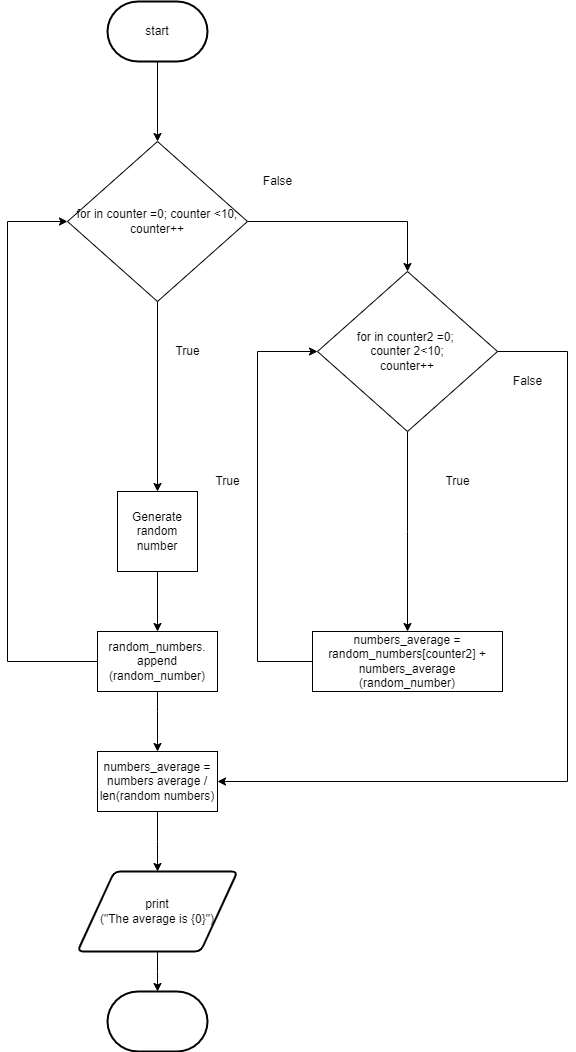

The diagram above was exported from draw.io. Its source (the exported page's mxGraphModel, read from the mxfile embedded in the PNG):
<mxGraphModel dx="434" dy="332" grid="1" gridSize="10" guides="1" tooltips="1" connect="1" arrows="1" fold="1" page="1" pageScale="1" pageWidth="850" pageHeight="1100" math="0" shadow="0">
  <root>
    <mxCell id="0" />
    <mxCell id="1" parent="0" />
    <mxCell id="2" style="edgeStyle=none;html=1;entryX=0.5;entryY=0;entryDx=0;entryDy=0;" edge="1" parent="1" target="6">
      <mxGeometry relative="1" as="geometry">
        <mxPoint x="274" y="250" as="targetPoint" />
        <mxPoint x="284" y="90" as="sourcePoint" />
      </mxGeometry>
    </mxCell>
    <mxCell id="4" style="edgeStyle=none;html=1;" edge="1" parent="1" source="6" target="8">
      <mxGeometry relative="1" as="geometry">
        <mxPoint x="284" y="540" as="targetPoint" />
      </mxGeometry>
    </mxCell>
    <mxCell id="5" style="edgeStyle=elbowEdgeStyle;rounded=0;html=1;entryX=0.5;entryY=0;entryDx=0;entryDy=0;strokeColor=default;" edge="1" parent="1" source="6" target="14">
      <mxGeometry relative="1" as="geometry">
        <Array as="points">
          <mxPoint x="534" y="250" />
        </Array>
      </mxGeometry>
    </mxCell>
    <mxCell id="6" value="for in counter =0; counter &amp;lt;10;&lt;br&gt;counter++" style="rhombus;whiteSpace=wrap;html=1;" vertex="1" parent="1">
      <mxGeometry x="194" y="170" width="180" height="160" as="geometry" />
    </mxCell>
    <mxCell id="7" style="edgeStyle=none;html=1;" edge="1" parent="1" source="8" target="11">
      <mxGeometry relative="1" as="geometry">
        <mxPoint x="284" y="650" as="targetPoint" />
      </mxGeometry>
    </mxCell>
    <mxCell id="8" value="Generate random number" style="whiteSpace=wrap;html=1;aspect=fixed;" vertex="1" parent="1">
      <mxGeometry x="244" y="520" width="80" height="80" as="geometry" />
    </mxCell>
    <mxCell id="9" style="edgeStyle=elbowEdgeStyle;html=1;entryX=0;entryY=0.5;entryDx=0;entryDy=0;strokeColor=default;rounded=0;" edge="1" parent="1" source="11" target="6">
      <mxGeometry relative="1" as="geometry">
        <Array as="points">
          <mxPoint x="134" y="550" />
        </Array>
      </mxGeometry>
    </mxCell>
    <mxCell id="10" style="edgeStyle=elbowEdgeStyle;rounded=0;html=1;strokeColor=default;entryX=0.5;entryY=0;entryDx=0;entryDy=0;" edge="1" parent="1" source="11" target="18">
      <mxGeometry relative="1" as="geometry">
        <mxPoint x="284" y="760" as="targetPoint" />
        <Array as="points">
          <mxPoint x="284" y="740" />
        </Array>
      </mxGeometry>
    </mxCell>
    <mxCell id="11" value="random_numbers.&lt;br&gt;append&lt;br&gt;(random_number)" style="rounded=0;whiteSpace=wrap;html=1;" vertex="1" parent="1">
      <mxGeometry x="224" y="660" width="120" height="60" as="geometry" />
    </mxCell>
    <mxCell id="12" style="edgeStyle=elbowEdgeStyle;rounded=0;html=1;strokeColor=default;" edge="1" parent="1" source="14" target="16">
      <mxGeometry relative="1" as="geometry" />
    </mxCell>
    <mxCell id="13" style="edgeStyle=elbowEdgeStyle;rounded=0;html=1;entryX=1;entryY=0.5;entryDx=0;entryDy=0;strokeColor=default;" edge="1" parent="1" source="14" target="18">
      <mxGeometry relative="1" as="geometry">
        <Array as="points">
          <mxPoint x="694" y="590" />
        </Array>
      </mxGeometry>
    </mxCell>
    <mxCell id="14" value="for in counter2 =0; &lt;br&gt;counter 2&amp;lt;10;&lt;br&gt;counter++" style="rhombus;whiteSpace=wrap;html=1;" vertex="1" parent="1">
      <mxGeometry x="444" y="300" width="180" height="160" as="geometry" />
    </mxCell>
    <mxCell id="15" style="edgeStyle=elbowEdgeStyle;rounded=0;html=1;entryX=0;entryY=0.5;entryDx=0;entryDy=0;strokeColor=default;" edge="1" parent="1" source="16" target="14">
      <mxGeometry relative="1" as="geometry">
        <Array as="points">
          <mxPoint x="384" y="540" />
        </Array>
      </mxGeometry>
    </mxCell>
    <mxCell id="16" value="numbers_average = random_numbers[counter2] + numbers_average&lt;br&gt;(random_number)" style="rounded=0;whiteSpace=wrap;html=1;" vertex="1" parent="1">
      <mxGeometry x="439" y="660" width="190" height="60" as="geometry" />
    </mxCell>
    <mxCell id="17" style="edgeStyle=elbowEdgeStyle;rounded=0;html=1;strokeColor=default;" edge="1" parent="1" source="18" target="25">
      <mxGeometry relative="1" as="geometry" />
    </mxCell>
    <mxCell id="18" value="numbers_average = numbers average / len(random numbers)" style="rounded=0;whiteSpace=wrap;html=1;" vertex="1" parent="1">
      <mxGeometry x="224" y="780" width="120" height="60" as="geometry" />
    </mxCell>
    <mxCell id="19" value="True" style="text;html=1;align=center;verticalAlign=middle;resizable=0;points=[];autosize=1;strokeColor=none;fillColor=none;" vertex="1" parent="1">
      <mxGeometry x="564" y="500" width="40" height="20" as="geometry" />
    </mxCell>
    <mxCell id="20" value="True" style="text;html=1;align=center;verticalAlign=middle;resizable=0;points=[];autosize=1;strokeColor=none;fillColor=none;" vertex="1" parent="1">
      <mxGeometry x="294" y="370" width="40" height="20" as="geometry" />
    </mxCell>
    <mxCell id="21" value="False" style="text;html=1;align=center;verticalAlign=middle;resizable=0;points=[];autosize=1;strokeColor=none;fillColor=none;" vertex="1" parent="1">
      <mxGeometry x="379" y="200" width="50" height="20" as="geometry" />
    </mxCell>
    <mxCell id="22" value="True" style="text;html=1;align=center;verticalAlign=middle;resizable=0;points=[];autosize=1;strokeColor=none;fillColor=none;" vertex="1" parent="1">
      <mxGeometry x="334" y="500" width="40" height="20" as="geometry" />
    </mxCell>
    <mxCell id="23" value="False" style="text;html=1;align=center;verticalAlign=middle;resizable=0;points=[];autosize=1;strokeColor=none;fillColor=none;" vertex="1" parent="1">
      <mxGeometry x="629" y="400" width="50" height="20" as="geometry" />
    </mxCell>
    <mxCell id="24" style="edgeStyle=elbowEdgeStyle;rounded=0;html=1;strokeColor=default;" edge="1" parent="1" source="25">
      <mxGeometry relative="1" as="geometry">
        <mxPoint x="284" y="1020" as="targetPoint" />
      </mxGeometry>
    </mxCell>
    <mxCell id="25" value="print&lt;br&gt;(&quot;The average is {0}&quot;)" style="shape=parallelogram;html=1;strokeWidth=2;perimeter=parallelogramPerimeter;whiteSpace=wrap;rounded=1;arcSize=12;size=0.23;" vertex="1" parent="1">
      <mxGeometry x="204" y="900" width="160" height="80" as="geometry" />
    </mxCell>
    <mxCell id="27" value="start" style="strokeWidth=2;html=1;shape=mxgraph.flowchart.terminator;whiteSpace=wrap;" vertex="1" parent="1">
      <mxGeometry x="234" y="30" width="100" height="60" as="geometry" />
    </mxCell>
    <mxCell id="28" value="" style="strokeWidth=2;html=1;shape=mxgraph.flowchart.terminator;whiteSpace=wrap;" vertex="1" parent="1">
      <mxGeometry x="234" y="1020" width="100" height="60" as="geometry" />
    </mxCell>
  </root>
</mxGraphModel>